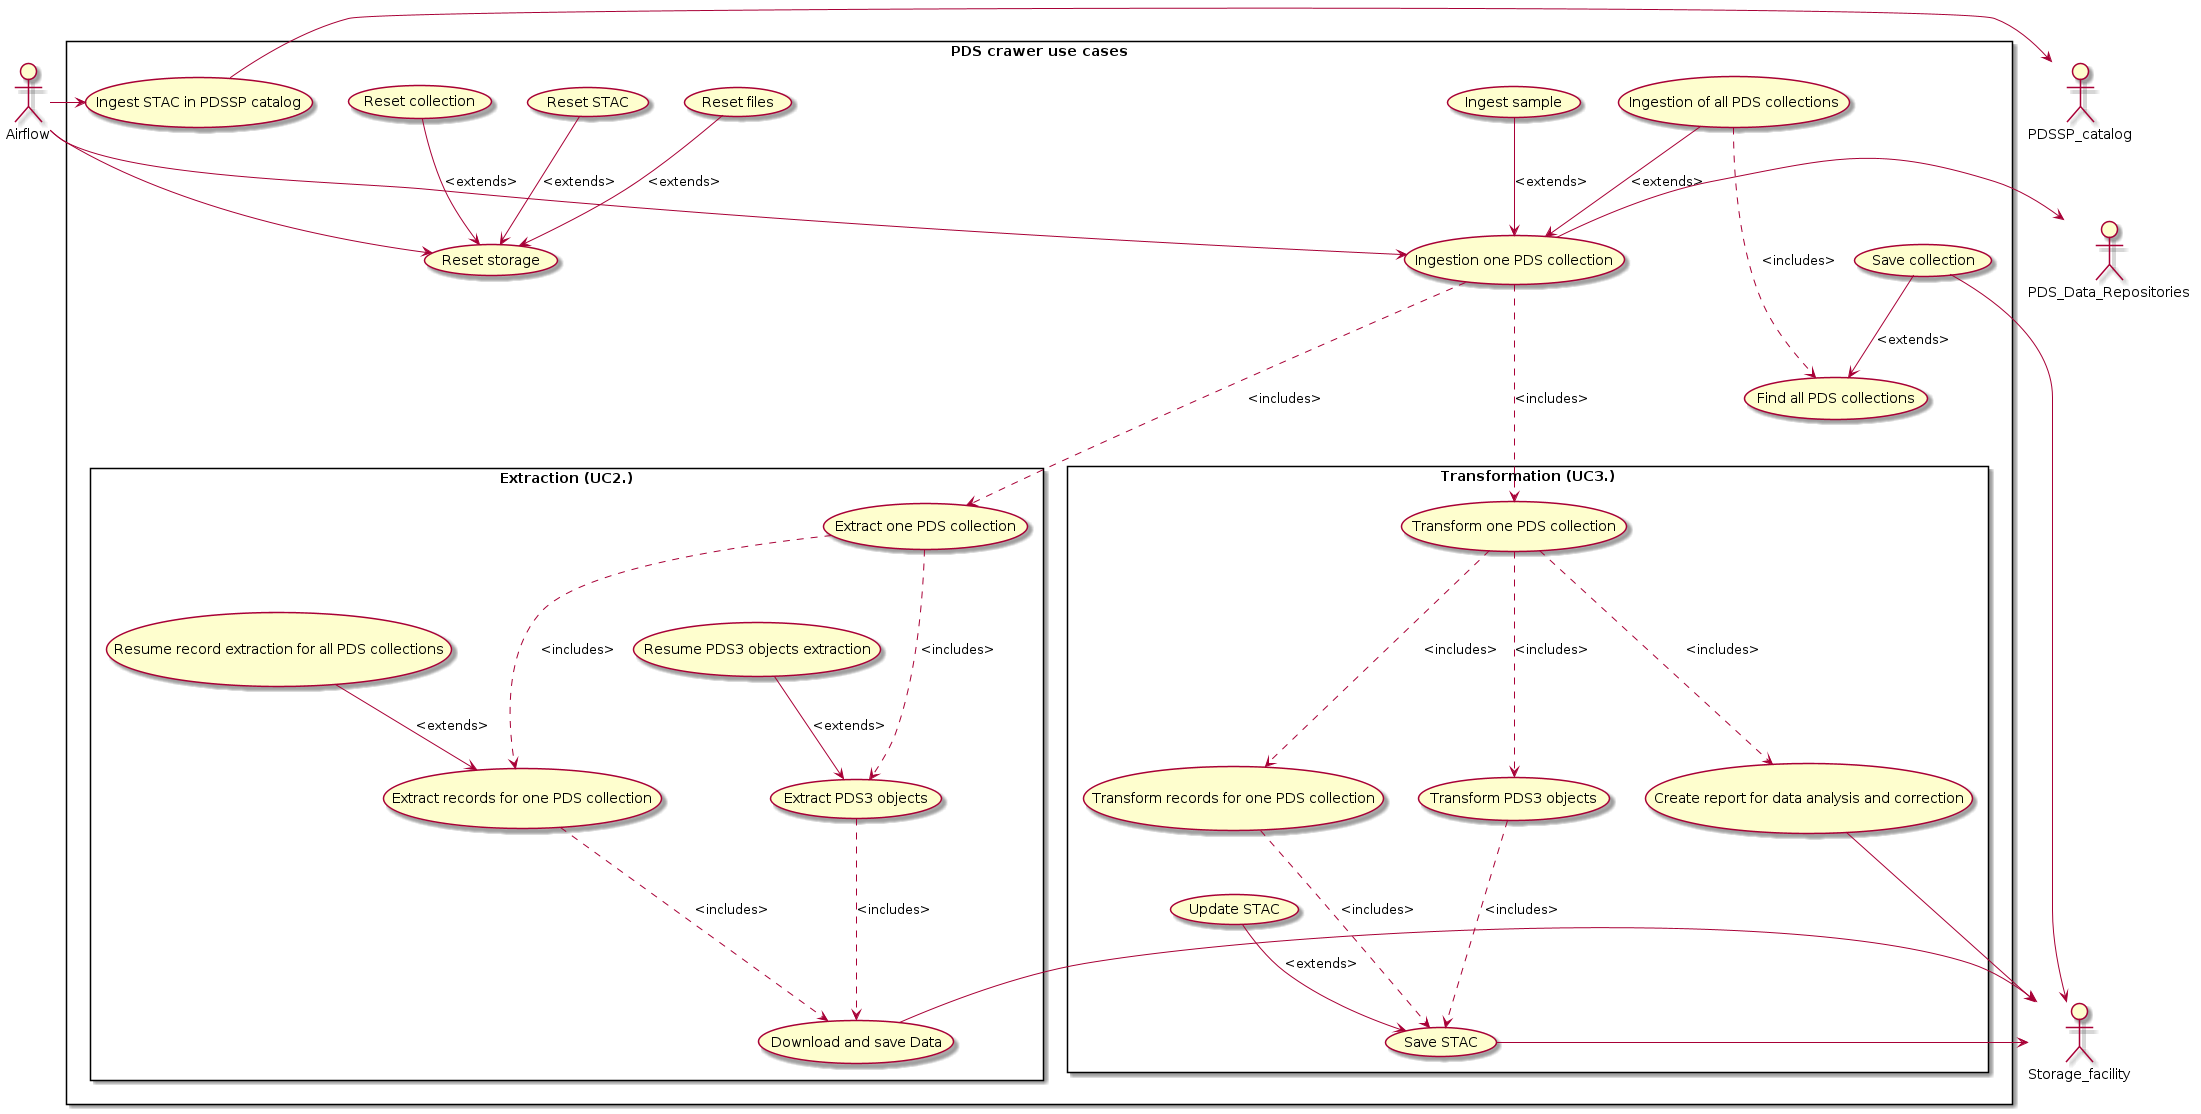

The diagram above was rendered by PlantUML. Its source (embedded in the PNG):
@startuml
rectangle "PDS crawer use cases" {

(Ingestion of all PDS collections) as (UC1)
(Find all PDS collections) as (UC1_1)
(Save collection) as (UC1_2)
(Ingestion one PDS collection) as (UC1_3)
(Ingest sample) as (UC1_4)
(Ingest STAC in PDSSP catalog) as (UC4)
(Reset storage) as (UC5)
(Reset files) as (UC5_1)
(Reset STAC) as (UC5_2)
(Reset collection) as (UC5_3)

  rectangle "Extraction (UC2.)" {
    (Extract one PDS collection) as (UC2)

    (Extract records for one PDS collection) as (UC2_1)
    (Extract PDS3 objects) as (UC2_2)

    (Resume record extraction for all PDS collections) as (UC2_3)
    (Resume PDS3 objects extraction) as (UC2_4)

    (Download and save Data) as (UC2_5)

    UC2 -.-> UC2_1: <includes>
    UC2 -.-> UC2_2: <includes>
    UC2_3 --> UC2_1: <extends>
    UC2_4 --> UC2_2: <extends>
    UC2_1 -.-> UC2_5: <includes>
    UC2_2 -.-> UC2_5: <includes>

  }

  rectangle "Transformation (UC3.)" {

    (Transform one PDS collection) as (UC3)
    (Transform records for one PDS collection) as (UC3_1)
    (Transform PDS3 objects) as (UC3_2)
    (Create report for data analysis and correction) as (UC3_3)
    (Save STAC) as (UC3_4)
    (Update STAC) as (UC3_5)
    UC3 -.-> UC3_1: <includes>
    UC3 -.-> UC3_2: <includes>
    UC3 -.-> UC3_3: <includes>
    UC3_1 -.-> UC3_4: <includes>
    UC3_2 -.-> UC3_4: <includes>
    UC3_5 --> UC3_4: <extends>

  }

UC1 --> UC1_3: <extends>
UC1 -.-> UC1_1 : <includes>
UC1_2 --> UC1_1: <extends>
UC1_4 --> UC1_3: <extends>
UC1_3 -.-> UC2 : <includes>
UC1_3 -.-> UC3 : <includes>
UC5_1 --> UC5: <extends>
UC5_2 --> UC5: <extends>
UC5_3 --> UC5: <extends>

}

Airflow -> UC1_3
Airflow -> UC4
Airflow -> UC5

UC1_2 -> Storage_facility
UC2_5 -> Storage_facility
UC3_3 -> Storage_facility
UC3_4 -> Storage_facility
UC4 -> PDSSP_catalog
UC1_3 -> PDS_Data_Repositories

@enduml